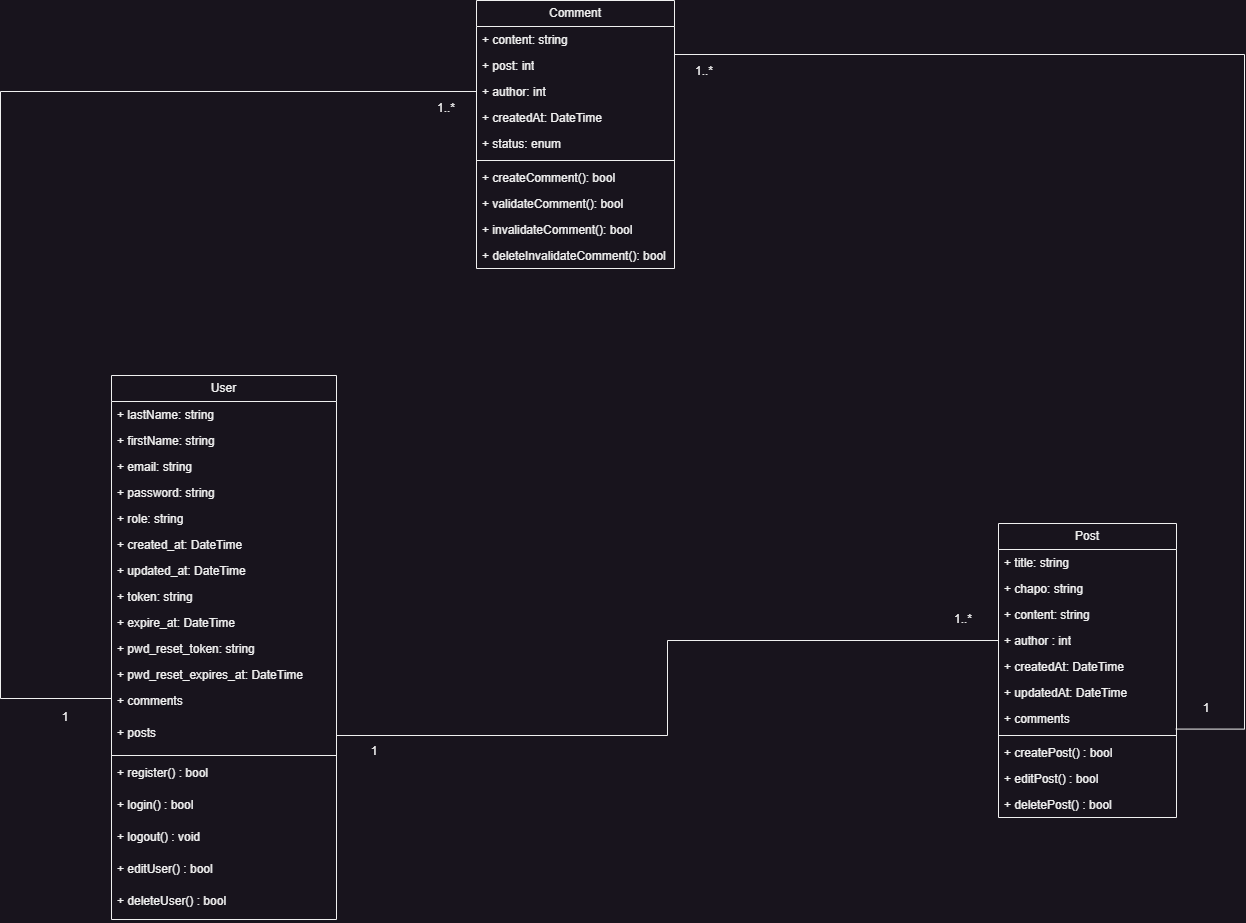

The diagram above was exported from draw.io. Its source (the exported page's mxGraphModel, read from the mxfile embedded in the PNG):
<mxGraphModel dx="1834" dy="836" grid="0" gridSize="10" guides="1" tooltips="1" connect="1" arrows="1" fold="1" page="0" pageScale="1" pageWidth="827" pageHeight="1169" math="0" shadow="0">
  <root>
    <mxCell id="0" />
    <mxCell id="1" parent="0" />
    <mxCell id="yMtXdEfqGnTdVaco0iKZ-1" value="User" style="swimlane;fontStyle=0;childLayout=stackLayout;horizontal=1;startSize=26;fillColor=none;horizontalStack=0;resizeParent=1;resizeParentMax=0;resizeLast=0;collapsible=1;marginBottom=0;whiteSpace=wrap;html=1;" parent="1" vertex="1">
      <mxGeometry x="-49" y="397" width="225" height="544" as="geometry" />
    </mxCell>
    <mxCell id="yMtXdEfqGnTdVaco0iKZ-2" value="+ lastName: string" style="text;strokeColor=none;fillColor=none;align=left;verticalAlign=top;spacingLeft=4;spacingRight=4;overflow=hidden;rotatable=0;points=[[0,0.5],[1,0.5]];portConstraint=eastwest;whiteSpace=wrap;html=1;" parent="yMtXdEfqGnTdVaco0iKZ-1" vertex="1">
      <mxGeometry y="26" width="225" height="26" as="geometry" />
    </mxCell>
    <mxCell id="3Q06x0fW7dnTYNB4g9o8-3" value="+ firstName: string" style="text;strokeColor=none;fillColor=none;align=left;verticalAlign=top;spacingLeft=4;spacingRight=4;overflow=hidden;rotatable=0;points=[[0,0.5],[1,0.5]];portConstraint=eastwest;whiteSpace=wrap;html=1;" parent="yMtXdEfqGnTdVaco0iKZ-1" vertex="1">
      <mxGeometry y="52" width="225" height="26" as="geometry" />
    </mxCell>
    <mxCell id="yMtXdEfqGnTdVaco0iKZ-3" value="+ email: string" style="text;strokeColor=none;fillColor=none;align=left;verticalAlign=top;spacingLeft=4;spacingRight=4;overflow=hidden;rotatable=0;points=[[0,0.5],[1,0.5]];portConstraint=eastwest;whiteSpace=wrap;html=1;" parent="yMtXdEfqGnTdVaco0iKZ-1" vertex="1">
      <mxGeometry y="78" width="225" height="26" as="geometry" />
    </mxCell>
    <mxCell id="yMtXdEfqGnTdVaco0iKZ-4" value="+ password: string" style="text;strokeColor=none;fillColor=none;align=left;verticalAlign=top;spacingLeft=4;spacingRight=4;overflow=hidden;rotatable=0;points=[[0,0.5],[1,0.5]];portConstraint=eastwest;whiteSpace=wrap;html=1;" parent="yMtXdEfqGnTdVaco0iKZ-1" vertex="1">
      <mxGeometry y="104" width="225" height="26" as="geometry" />
    </mxCell>
    <mxCell id="yMtXdEfqGnTdVaco0iKZ-5" value="+ role: string" style="text;strokeColor=none;fillColor=none;align=left;verticalAlign=top;spacingLeft=4;spacingRight=4;overflow=hidden;rotatable=0;points=[[0,0.5],[1,0.5]];portConstraint=eastwest;whiteSpace=wrap;html=1;" parent="yMtXdEfqGnTdVaco0iKZ-1" vertex="1">
      <mxGeometry y="130" width="225" height="26" as="geometry" />
    </mxCell>
    <mxCell id="72g0k5M-v1Y8nc4YJCWt-1" value="+ created_at: DateTime" style="text;strokeColor=none;fillColor=none;align=left;verticalAlign=top;spacingLeft=4;spacingRight=4;overflow=hidden;rotatable=0;points=[[0,0.5],[1,0.5]];portConstraint=eastwest;whiteSpace=wrap;html=1;" parent="yMtXdEfqGnTdVaco0iKZ-1" vertex="1">
      <mxGeometry y="156" width="225" height="26" as="geometry" />
    </mxCell>
    <mxCell id="72g0k5M-v1Y8nc4YJCWt-2" value="+ updated_at: DateTime" style="text;strokeColor=none;fillColor=none;align=left;verticalAlign=top;spacingLeft=4;spacingRight=4;overflow=hidden;rotatable=0;points=[[0,0.5],[1,0.5]];portConstraint=eastwest;whiteSpace=wrap;html=1;" parent="yMtXdEfqGnTdVaco0iKZ-1" vertex="1">
      <mxGeometry y="182" width="225" height="26" as="geometry" />
    </mxCell>
    <mxCell id="qmdb8OHtNMQSk6Wm0oet-1" value="+ token: string" style="text;strokeColor=none;fillColor=none;align=left;verticalAlign=top;spacingLeft=4;spacingRight=4;overflow=hidden;rotatable=0;points=[[0,0.5],[1,0.5]];portConstraint=eastwest;whiteSpace=wrap;html=1;" vertex="1" parent="yMtXdEfqGnTdVaco0iKZ-1">
      <mxGeometry y="208" width="225" height="26" as="geometry" />
    </mxCell>
    <mxCell id="qmdb8OHtNMQSk6Wm0oet-2" value="+ expire_at: DateTime" style="text;strokeColor=none;fillColor=none;align=left;verticalAlign=top;spacingLeft=4;spacingRight=4;overflow=hidden;rotatable=0;points=[[0,0.5],[1,0.5]];portConstraint=eastwest;whiteSpace=wrap;html=1;" vertex="1" parent="yMtXdEfqGnTdVaco0iKZ-1">
      <mxGeometry y="234" width="225" height="26" as="geometry" />
    </mxCell>
    <mxCell id="ZH-Di4G2lduBKl2sxiKp-1" value="+ pwd_reset_token: string" style="text;strokeColor=none;fillColor=none;align=left;verticalAlign=top;spacingLeft=4;spacingRight=4;overflow=hidden;rotatable=0;points=[[0,0.5],[1,0.5]];portConstraint=eastwest;whiteSpace=wrap;html=1;" parent="yMtXdEfqGnTdVaco0iKZ-1" vertex="1">
      <mxGeometry y="260" width="225" height="26" as="geometry" />
    </mxCell>
    <mxCell id="ZH-Di4G2lduBKl2sxiKp-2" value="+ pwd_reset_expires_at: DateTime" style="text;strokeColor=none;fillColor=none;align=left;verticalAlign=top;spacingLeft=4;spacingRight=4;overflow=hidden;rotatable=0;points=[[0,0.5],[1,0.5]];portConstraint=eastwest;whiteSpace=wrap;html=1;" parent="yMtXdEfqGnTdVaco0iKZ-1" vertex="1">
      <mxGeometry y="286" width="225" height="26" as="geometry" />
    </mxCell>
    <mxCell id="3Q06x0fW7dnTYNB4g9o8-2" value="&lt;div&gt;+ comments&lt;/div&gt;" style="text;strokeColor=none;fillColor=none;align=left;verticalAlign=top;spacingLeft=4;spacingRight=4;overflow=hidden;rotatable=0;points=[[0,0.5],[1,0.5]];portConstraint=eastwest;whiteSpace=wrap;html=1;" parent="yMtXdEfqGnTdVaco0iKZ-1" vertex="1">
      <mxGeometry y="312" width="225" height="32" as="geometry" />
    </mxCell>
    <mxCell id="iQJlKo_ufNceBWWDKHQY-2" value="&lt;div&gt;+ posts&lt;/div&gt;" style="text;strokeColor=none;fillColor=none;align=left;verticalAlign=top;spacingLeft=4;spacingRight=4;overflow=hidden;rotatable=0;points=[[0,0.5],[1,0.5]];portConstraint=eastwest;whiteSpace=wrap;html=1;" parent="yMtXdEfqGnTdVaco0iKZ-1" vertex="1">
      <mxGeometry y="344" width="225" height="32" as="geometry" />
    </mxCell>
    <mxCell id="iQJlKo_ufNceBWWDKHQY-9" value="" style="line;strokeWidth=1;fillColor=none;align=left;verticalAlign=middle;spacingTop=-1;spacingLeft=3;spacingRight=3;rotatable=0;labelPosition=right;points=[];portConstraint=eastwest;strokeColor=inherit;" parent="yMtXdEfqGnTdVaco0iKZ-1" vertex="1">
      <mxGeometry y="376" width="225" height="8" as="geometry" />
    </mxCell>
    <mxCell id="iQJlKo_ufNceBWWDKHQY-10" value="&lt;div&gt;+ register() : bool&lt;/div&gt;" style="text;strokeColor=none;fillColor=none;align=left;verticalAlign=top;spacingLeft=4;spacingRight=4;overflow=hidden;rotatable=0;points=[[0,0.5],[1,0.5]];portConstraint=eastwest;whiteSpace=wrap;html=1;" parent="yMtXdEfqGnTdVaco0iKZ-1" vertex="1">
      <mxGeometry y="384" width="225" height="32" as="geometry" />
    </mxCell>
    <mxCell id="iQJlKo_ufNceBWWDKHQY-11" value="&lt;div&gt;+ login() : bool&lt;/div&gt;" style="text;strokeColor=none;fillColor=none;align=left;verticalAlign=top;spacingLeft=4;spacingRight=4;overflow=hidden;rotatable=0;points=[[0,0.5],[1,0.5]];portConstraint=eastwest;whiteSpace=wrap;html=1;" parent="yMtXdEfqGnTdVaco0iKZ-1" vertex="1">
      <mxGeometry y="416" width="225" height="32" as="geometry" />
    </mxCell>
    <mxCell id="iQJlKo_ufNceBWWDKHQY-12" value="&lt;div&gt;+ logout() : void&lt;/div&gt;" style="text;strokeColor=none;fillColor=none;align=left;verticalAlign=top;spacingLeft=4;spacingRight=4;overflow=hidden;rotatable=0;points=[[0,0.5],[1,0.5]];portConstraint=eastwest;whiteSpace=wrap;html=1;" parent="yMtXdEfqGnTdVaco0iKZ-1" vertex="1">
      <mxGeometry y="448" width="225" height="32" as="geometry" />
    </mxCell>
    <mxCell id="iQJlKo_ufNceBWWDKHQY-13" value="&lt;div&gt;+ editUser() : bool&lt;/div&gt;" style="text;strokeColor=none;fillColor=none;align=left;verticalAlign=top;spacingLeft=4;spacingRight=4;overflow=hidden;rotatable=0;points=[[0,0.5],[1,0.5]];portConstraint=eastwest;whiteSpace=wrap;html=1;" parent="yMtXdEfqGnTdVaco0iKZ-1" vertex="1">
      <mxGeometry y="480" width="225" height="32" as="geometry" />
    </mxCell>
    <mxCell id="qmdb8OHtNMQSk6Wm0oet-4" value="&lt;div&gt;+ deleteUser() : bool&lt;/div&gt;" style="text;strokeColor=none;fillColor=none;align=left;verticalAlign=top;spacingLeft=4;spacingRight=4;overflow=hidden;rotatable=0;points=[[0,0.5],[1,0.5]];portConstraint=eastwest;whiteSpace=wrap;html=1;" vertex="1" parent="yMtXdEfqGnTdVaco0iKZ-1">
      <mxGeometry y="512" width="225" height="32" as="geometry" />
    </mxCell>
    <mxCell id="yMtXdEfqGnTdVaco0iKZ-6" value="Post" style="swimlane;fontStyle=0;childLayout=stackLayout;horizontal=1;startSize=26;fillColor=none;horizontalStack=0;resizeParent=1;resizeParentMax=0;resizeLast=0;collapsible=1;marginBottom=0;whiteSpace=wrap;html=1;" parent="1" vertex="1">
      <mxGeometry x="838" y="545" width="178" height="294" as="geometry" />
    </mxCell>
    <mxCell id="yMtXdEfqGnTdVaco0iKZ-7" value="+ title: string" style="text;strokeColor=none;fillColor=none;align=left;verticalAlign=top;spacingLeft=4;spacingRight=4;overflow=hidden;rotatable=0;points=[[0,0.5],[1,0.5]];portConstraint=eastwest;whiteSpace=wrap;html=1;" parent="yMtXdEfqGnTdVaco0iKZ-6" vertex="1">
      <mxGeometry y="26" width="178" height="26" as="geometry" />
    </mxCell>
    <mxCell id="yMtXdEfqGnTdVaco0iKZ-8" value="+ chapo: string" style="text;strokeColor=none;fillColor=none;align=left;verticalAlign=top;spacingLeft=4;spacingRight=4;overflow=hidden;rotatable=0;points=[[0,0.5],[1,0.5]];portConstraint=eastwest;whiteSpace=wrap;html=1;" parent="yMtXdEfqGnTdVaco0iKZ-6" vertex="1">
      <mxGeometry y="52" width="178" height="26" as="geometry" />
    </mxCell>
    <mxCell id="yMtXdEfqGnTdVaco0iKZ-9" value="+ content: string" style="text;strokeColor=none;fillColor=none;align=left;verticalAlign=top;spacingLeft=4;spacingRight=4;overflow=hidden;rotatable=0;points=[[0,0.5],[1,0.5]];portConstraint=eastwest;whiteSpace=wrap;html=1;" parent="yMtXdEfqGnTdVaco0iKZ-6" vertex="1">
      <mxGeometry y="78" width="178" height="26" as="geometry" />
    </mxCell>
    <mxCell id="yMtXdEfqGnTdVaco0iKZ-10" value="+ author : int" style="text;strokeColor=none;fillColor=none;align=left;verticalAlign=top;spacingLeft=4;spacingRight=4;overflow=hidden;rotatable=0;points=[[0,0.5],[1,0.5]];portConstraint=eastwest;whiteSpace=wrap;html=1;" parent="yMtXdEfqGnTdVaco0iKZ-6" vertex="1">
      <mxGeometry y="104" width="178" height="26" as="geometry" />
    </mxCell>
    <mxCell id="3Q06x0fW7dnTYNB4g9o8-4" value="+ createdAt: DateTime" style="text;strokeColor=none;fillColor=none;align=left;verticalAlign=top;spacingLeft=4;spacingRight=4;overflow=hidden;rotatable=0;points=[[0,0.5],[1,0.5]];portConstraint=eastwest;whiteSpace=wrap;html=1;" parent="yMtXdEfqGnTdVaco0iKZ-6" vertex="1">
      <mxGeometry y="130" width="178" height="26" as="geometry" />
    </mxCell>
    <mxCell id="yMtXdEfqGnTdVaco0iKZ-11" value="+ updatedAt: DateTime" style="text;strokeColor=none;fillColor=none;align=left;verticalAlign=top;spacingLeft=4;spacingRight=4;overflow=hidden;rotatable=0;points=[[0,0.5],[1,0.5]];portConstraint=eastwest;whiteSpace=wrap;html=1;" parent="yMtXdEfqGnTdVaco0iKZ-6" vertex="1">
      <mxGeometry y="156" width="178" height="26" as="geometry" />
    </mxCell>
    <mxCell id="3Q06x0fW7dnTYNB4g9o8-1" value="+ comments" style="text;strokeColor=none;fillColor=none;align=left;verticalAlign=top;spacingLeft=4;spacingRight=4;overflow=hidden;rotatable=0;points=[[0,0.5],[1,0.5]];portConstraint=eastwest;whiteSpace=wrap;html=1;" parent="yMtXdEfqGnTdVaco0iKZ-6" vertex="1">
      <mxGeometry y="182" width="178" height="26" as="geometry" />
    </mxCell>
    <mxCell id="iQJlKo_ufNceBWWDKHQY-16" value="" style="line;strokeWidth=1;fillColor=none;align=left;verticalAlign=middle;spacingTop=-1;spacingLeft=3;spacingRight=3;rotatable=0;labelPosition=right;points=[];portConstraint=eastwest;strokeColor=inherit;" parent="yMtXdEfqGnTdVaco0iKZ-6" vertex="1">
      <mxGeometry y="208" width="178" height="8" as="geometry" />
    </mxCell>
    <mxCell id="iQJlKo_ufNceBWWDKHQY-17" value="+ createPost() : bool" style="text;strokeColor=none;fillColor=none;align=left;verticalAlign=top;spacingLeft=4;spacingRight=4;overflow=hidden;rotatable=0;points=[[0,0.5],[1,0.5]];portConstraint=eastwest;whiteSpace=wrap;html=1;" parent="yMtXdEfqGnTdVaco0iKZ-6" vertex="1">
      <mxGeometry y="216" width="178" height="26" as="geometry" />
    </mxCell>
    <mxCell id="iQJlKo_ufNceBWWDKHQY-18" value="+ editPost() : bool" style="text;strokeColor=none;fillColor=none;align=left;verticalAlign=top;spacingLeft=4;spacingRight=4;overflow=hidden;rotatable=0;points=[[0,0.5],[1,0.5]];portConstraint=eastwest;whiteSpace=wrap;html=1;" parent="yMtXdEfqGnTdVaco0iKZ-6" vertex="1">
      <mxGeometry y="242" width="178" height="26" as="geometry" />
    </mxCell>
    <mxCell id="iQJlKo_ufNceBWWDKHQY-19" value="+ deletePost() : bool" style="text;strokeColor=none;fillColor=none;align=left;verticalAlign=top;spacingLeft=4;spacingRight=4;overflow=hidden;rotatable=0;points=[[0,0.5],[1,0.5]];portConstraint=eastwest;whiteSpace=wrap;html=1;" parent="yMtXdEfqGnTdVaco0iKZ-6" vertex="1">
      <mxGeometry y="268" width="178" height="26" as="geometry" />
    </mxCell>
    <mxCell id="yMtXdEfqGnTdVaco0iKZ-12" value="Comment" style="swimlane;fontStyle=0;childLayout=stackLayout;horizontal=1;startSize=26;fillColor=none;horizontalStack=0;resizeParent=1;resizeParentMax=0;resizeLast=0;collapsible=1;marginBottom=0;whiteSpace=wrap;html=1;" parent="1" vertex="1">
      <mxGeometry x="316" y="22" width="198" height="268" as="geometry" />
    </mxCell>
    <mxCell id="yMtXdEfqGnTdVaco0iKZ-13" value="+ content: string" style="text;strokeColor=none;fillColor=none;align=left;verticalAlign=top;spacingLeft=4;spacingRight=4;overflow=hidden;rotatable=0;points=[[0,0.5],[1,0.5]];portConstraint=eastwest;whiteSpace=wrap;html=1;" parent="yMtXdEfqGnTdVaco0iKZ-12" vertex="1">
      <mxGeometry y="26" width="198" height="26" as="geometry" />
    </mxCell>
    <mxCell id="yMtXdEfqGnTdVaco0iKZ-14" value="+ post: int" style="text;strokeColor=none;fillColor=none;align=left;verticalAlign=top;spacingLeft=4;spacingRight=4;overflow=hidden;rotatable=0;points=[[0,0.5],[1,0.5]];portConstraint=eastwest;whiteSpace=wrap;html=1;" parent="yMtXdEfqGnTdVaco0iKZ-12" vertex="1">
      <mxGeometry y="52" width="198" height="26" as="geometry" />
    </mxCell>
    <mxCell id="yMtXdEfqGnTdVaco0iKZ-16" value="+ author: int" style="text;strokeColor=none;fillColor=none;align=left;verticalAlign=top;spacingLeft=4;spacingRight=4;overflow=hidden;rotatable=0;points=[[0,0.5],[1,0.5]];portConstraint=eastwest;whiteSpace=wrap;html=1;" parent="yMtXdEfqGnTdVaco0iKZ-12" vertex="1">
      <mxGeometry y="78" width="198" height="26" as="geometry" />
    </mxCell>
    <mxCell id="yMtXdEfqGnTdVaco0iKZ-17" value="+ createdAt: DateTime" style="text;strokeColor=none;fillColor=none;align=left;verticalAlign=top;spacingLeft=4;spacingRight=4;overflow=hidden;rotatable=0;points=[[0,0.5],[1,0.5]];portConstraint=eastwest;whiteSpace=wrap;html=1;" parent="yMtXdEfqGnTdVaco0iKZ-12" vertex="1">
      <mxGeometry y="104" width="198" height="26" as="geometry" />
    </mxCell>
    <mxCell id="yMtXdEfqGnTdVaco0iKZ-18" value="+ status: enum" style="text;strokeColor=none;fillColor=none;align=left;verticalAlign=top;spacingLeft=4;spacingRight=4;overflow=hidden;rotatable=0;points=[[0,0.5],[1,0.5]];portConstraint=eastwest;whiteSpace=wrap;html=1;" parent="yMtXdEfqGnTdVaco0iKZ-12" vertex="1">
      <mxGeometry y="130" width="198" height="26" as="geometry" />
    </mxCell>
    <mxCell id="iQJlKo_ufNceBWWDKHQY-20" value="" style="line;strokeWidth=1;fillColor=none;align=left;verticalAlign=middle;spacingTop=-1;spacingLeft=3;spacingRight=3;rotatable=0;labelPosition=right;points=[];portConstraint=eastwest;strokeColor=inherit;" parent="yMtXdEfqGnTdVaco0iKZ-12" vertex="1">
      <mxGeometry y="156" width="198" height="8" as="geometry" />
    </mxCell>
    <mxCell id="iQJlKo_ufNceBWWDKHQY-21" value="+ createComment(): bool" style="text;strokeColor=none;fillColor=none;align=left;verticalAlign=top;spacingLeft=4;spacingRight=4;overflow=hidden;rotatable=0;points=[[0,0.5],[1,0.5]];portConstraint=eastwest;whiteSpace=wrap;html=1;" parent="yMtXdEfqGnTdVaco0iKZ-12" vertex="1">
      <mxGeometry y="164" width="198" height="26" as="geometry" />
    </mxCell>
    <mxCell id="iQJlKo_ufNceBWWDKHQY-22" value="+ validateComment(): bool" style="text;strokeColor=none;fillColor=none;align=left;verticalAlign=top;spacingLeft=4;spacingRight=4;overflow=hidden;rotatable=0;points=[[0,0.5],[1,0.5]];portConstraint=eastwest;whiteSpace=wrap;html=1;" parent="yMtXdEfqGnTdVaco0iKZ-12" vertex="1">
      <mxGeometry y="190" width="198" height="26" as="geometry" />
    </mxCell>
    <mxCell id="qmdb8OHtNMQSk6Wm0oet-3" value="+ invalidateComment(): bool" style="text;strokeColor=none;fillColor=none;align=left;verticalAlign=top;spacingLeft=4;spacingRight=4;overflow=hidden;rotatable=0;points=[[0,0.5],[1,0.5]];portConstraint=eastwest;whiteSpace=wrap;html=1;" vertex="1" parent="yMtXdEfqGnTdVaco0iKZ-12">
      <mxGeometry y="216" width="198" height="26" as="geometry" />
    </mxCell>
    <mxCell id="iQJlKo_ufNceBWWDKHQY-23" value="+ deleteInvalidateComment(): bool" style="text;strokeColor=none;fillColor=none;align=left;verticalAlign=top;spacingLeft=4;spacingRight=4;overflow=hidden;rotatable=0;points=[[0,0.5],[1,0.5]];portConstraint=eastwest;whiteSpace=wrap;html=1;" parent="yMtXdEfqGnTdVaco0iKZ-12" vertex="1">
      <mxGeometry y="242" width="198" height="26" as="geometry" />
    </mxCell>
    <mxCell id="iQJlKo_ufNceBWWDKHQY-1" value="" style="endArrow=none;html=1;rounded=0;exitX=1;exitY=0.5;exitDx=0;exitDy=0;entryX=0;entryY=0.5;entryDx=0;entryDy=0;edgeStyle=orthogonalEdgeStyle;" parent="1" source="iQJlKo_ufNceBWWDKHQY-2" target="yMtXdEfqGnTdVaco0iKZ-10" edge="1">
      <mxGeometry width="50" height="50" relative="1" as="geometry">
        <mxPoint x="171" y="507" as="sourcePoint" />
        <mxPoint x="221" y="457" as="targetPoint" />
      </mxGeometry>
    </mxCell>
    <mxCell id="iQJlKo_ufNceBWWDKHQY-14" value="1..*" style="text;html=1;align=center;verticalAlign=middle;whiteSpace=wrap;rounded=0;" parent="1" vertex="1">
      <mxGeometry x="773" y="626" width="60" height="30" as="geometry" />
    </mxCell>
    <mxCell id="iQJlKo_ufNceBWWDKHQY-15" value="1" style="text;html=1;align=center;verticalAlign=middle;whiteSpace=wrap;rounded=0;" parent="1" vertex="1">
      <mxGeometry x="184" y="758" width="60" height="30" as="geometry" />
    </mxCell>
    <mxCell id="iQJlKo_ufNceBWWDKHQY-104" value="" style="endArrow=none;html=1;rounded=0;exitX=0.999;exitY=0.077;exitDx=0;exitDy=0;entryX=0.996;entryY=0.907;entryDx=0;entryDy=0;exitPerimeter=0;edgeStyle=orthogonalEdgeStyle;entryPerimeter=0;" parent="1" source="yMtXdEfqGnTdVaco0iKZ-14" target="3Q06x0fW7dnTYNB4g9o8-1" edge="1">
      <mxGeometry width="50" height="50" relative="1" as="geometry">
        <mxPoint x="302" y="358" as="sourcePoint" />
        <mxPoint x="479" y="358" as="targetPoint" />
        <Array as="points">
          <mxPoint x="1084" y="76" />
          <mxPoint x="1084" y="751" />
        </Array>
      </mxGeometry>
    </mxCell>
    <mxCell id="iQJlKo_ufNceBWWDKHQY-105" value="" style="endArrow=none;html=1;rounded=0;entryX=0;entryY=0.5;entryDx=0;entryDy=0;edgeStyle=orthogonalEdgeStyle;exitX=0;exitY=0.5;exitDx=0;exitDy=0;" parent="1" source="yMtXdEfqGnTdVaco0iKZ-16" target="3Q06x0fW7dnTYNB4g9o8-2" edge="1">
      <mxGeometry width="50" height="50" relative="1" as="geometry">
        <mxPoint x="327" y="265" as="sourcePoint" />
        <mxPoint x="254" y="451" as="targetPoint" />
        <Array as="points">
          <mxPoint x="-160" y="113" />
          <mxPoint x="-160" y="720" />
          <mxPoint x="-49" y="720" />
        </Array>
      </mxGeometry>
    </mxCell>
    <mxCell id="iQJlKo_ufNceBWWDKHQY-107" value="1..*" style="text;html=1;align=center;verticalAlign=middle;whiteSpace=wrap;rounded=0;" parent="1" vertex="1">
      <mxGeometry x="256" y="115" width="60" height="30" as="geometry" />
    </mxCell>
    <mxCell id="iQJlKo_ufNceBWWDKHQY-108" value="1" style="text;html=1;align=center;verticalAlign=middle;whiteSpace=wrap;rounded=0;" parent="1" vertex="1">
      <mxGeometry x="-125" y="724" width="60" height="30" as="geometry" />
    </mxCell>
    <mxCell id="iQJlKo_ufNceBWWDKHQY-109" value="1..*" style="text;html=1;align=center;verticalAlign=middle;whiteSpace=wrap;rounded=0;" parent="1" vertex="1">
      <mxGeometry x="514" y="78" width="60" height="30" as="geometry" />
    </mxCell>
    <mxCell id="iQJlKo_ufNceBWWDKHQY-110" value="1" style="text;html=1;align=center;verticalAlign=middle;whiteSpace=wrap;rounded=0;" parent="1" vertex="1">
      <mxGeometry x="1016" y="715" width="60" height="30" as="geometry" />
    </mxCell>
  </root>
</mxGraphModel>